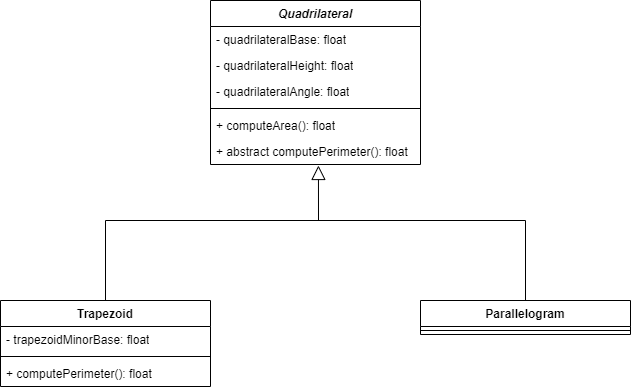

The diagram above was exported from draw.io. Its source (the exported page's mxGraphModel, read from the mxfile embedded in the PNG):
<mxGraphModel dx="1434" dy="790" grid="1" gridSize="10" guides="1" tooltips="1" connect="1" arrows="1" fold="1" page="1" pageScale="1" pageWidth="827" pageHeight="1169" math="0" shadow="0">
  <root>
    <mxCell id="0" />
    <mxCell id="1" parent="0" />
    <mxCell id="ysACyZ9QzvuFuehqx3cf-1" value="&lt;i&gt;Quadrilateral&lt;/i&gt;" style="swimlane;fontStyle=1;align=center;verticalAlign=top;childLayout=stackLayout;horizontal=1;startSize=26;horizontalStack=0;resizeParent=1;resizeParentMax=0;resizeLast=0;collapsible=1;marginBottom=0;whiteSpace=wrap;html=1;" vertex="1" parent="1">
      <mxGeometry x="309" y="60" width="210" height="164" as="geometry" />
    </mxCell>
    <mxCell id="ysACyZ9QzvuFuehqx3cf-2" value="- quadrilateralBase: float" style="text;strokeColor=none;fillColor=none;align=left;verticalAlign=top;spacingLeft=4;spacingRight=4;overflow=hidden;rotatable=0;points=[[0,0.5],[1,0.5]];portConstraint=eastwest;whiteSpace=wrap;html=1;" vertex="1" parent="ysACyZ9QzvuFuehqx3cf-1">
      <mxGeometry y="26" width="210" height="26" as="geometry" />
    </mxCell>
    <mxCell id="ysACyZ9QzvuFuehqx3cf-6" value="- quadrilateralHeight: float" style="text;strokeColor=none;fillColor=none;align=left;verticalAlign=top;spacingLeft=4;spacingRight=4;overflow=hidden;rotatable=0;points=[[0,0.5],[1,0.5]];portConstraint=eastwest;whiteSpace=wrap;html=1;" vertex="1" parent="ysACyZ9QzvuFuehqx3cf-1">
      <mxGeometry y="52" width="210" height="26" as="geometry" />
    </mxCell>
    <mxCell id="ysACyZ9QzvuFuehqx3cf-5" value="- quadrilateralAngle: float" style="text;strokeColor=none;fillColor=none;align=left;verticalAlign=top;spacingLeft=4;spacingRight=4;overflow=hidden;rotatable=0;points=[[0,0.5],[1,0.5]];portConstraint=eastwest;whiteSpace=wrap;html=1;" vertex="1" parent="ysACyZ9QzvuFuehqx3cf-1">
      <mxGeometry y="78" width="210" height="26" as="geometry" />
    </mxCell>
    <mxCell id="ysACyZ9QzvuFuehqx3cf-3" value="" style="line;strokeWidth=1;fillColor=none;align=left;verticalAlign=middle;spacingTop=-1;spacingLeft=3;spacingRight=3;rotatable=0;labelPosition=right;points=[];portConstraint=eastwest;strokeColor=inherit;" vertex="1" parent="ysACyZ9QzvuFuehqx3cf-1">
      <mxGeometry y="104" width="210" height="8" as="geometry" />
    </mxCell>
    <mxCell id="ysACyZ9QzvuFuehqx3cf-4" value="+ computeArea(): float" style="text;strokeColor=none;fillColor=none;align=left;verticalAlign=top;spacingLeft=4;spacingRight=4;overflow=hidden;rotatable=0;points=[[0,0.5],[1,0.5]];portConstraint=eastwest;whiteSpace=wrap;html=1;" vertex="1" parent="ysACyZ9QzvuFuehqx3cf-1">
      <mxGeometry y="112" width="210" height="26" as="geometry" />
    </mxCell>
    <mxCell id="ysACyZ9QzvuFuehqx3cf-7" value="+ abstract computePerimeter(): float" style="text;strokeColor=none;fillColor=none;align=left;verticalAlign=top;spacingLeft=4;spacingRight=4;overflow=hidden;rotatable=0;points=[[0,0.5],[1,0.5]];portConstraint=eastwest;whiteSpace=wrap;html=1;" vertex="1" parent="ysACyZ9QzvuFuehqx3cf-1">
      <mxGeometry y="138" width="210" height="26" as="geometry" />
    </mxCell>
    <mxCell id="ysACyZ9QzvuFuehqx3cf-8" value="Trapezoid" style="swimlane;fontStyle=1;align=center;verticalAlign=top;childLayout=stackLayout;horizontal=1;startSize=26;horizontalStack=0;resizeParent=1;resizeParentMax=0;resizeLast=0;collapsible=1;marginBottom=0;whiteSpace=wrap;html=1;" vertex="1" parent="1">
      <mxGeometry x="99" y="360" width="210" height="86" as="geometry" />
    </mxCell>
    <mxCell id="ysACyZ9QzvuFuehqx3cf-9" value="- trapezoidMinorBase: float" style="text;strokeColor=none;fillColor=none;align=left;verticalAlign=top;spacingLeft=4;spacingRight=4;overflow=hidden;rotatable=0;points=[[0,0.5],[1,0.5]];portConstraint=eastwest;whiteSpace=wrap;html=1;" vertex="1" parent="ysACyZ9QzvuFuehqx3cf-8">
      <mxGeometry y="26" width="210" height="26" as="geometry" />
    </mxCell>
    <mxCell id="ysACyZ9QzvuFuehqx3cf-12" value="" style="line;strokeWidth=1;fillColor=none;align=left;verticalAlign=middle;spacingTop=-1;spacingLeft=3;spacingRight=3;rotatable=0;labelPosition=right;points=[];portConstraint=eastwest;strokeColor=inherit;" vertex="1" parent="ysACyZ9QzvuFuehqx3cf-8">
      <mxGeometry y="52" width="210" height="8" as="geometry" />
    </mxCell>
    <mxCell id="ysACyZ9QzvuFuehqx3cf-14" value="+ computePerimeter(): float" style="text;strokeColor=none;fillColor=none;align=left;verticalAlign=top;spacingLeft=4;spacingRight=4;overflow=hidden;rotatable=0;points=[[0,0.5],[1,0.5]];portConstraint=eastwest;whiteSpace=wrap;html=1;" vertex="1" parent="ysACyZ9QzvuFuehqx3cf-8">
      <mxGeometry y="60" width="210" height="26" as="geometry" />
    </mxCell>
    <mxCell id="ysACyZ9QzvuFuehqx3cf-15" value="Parallelogram" style="swimlane;fontStyle=1;align=center;verticalAlign=top;childLayout=stackLayout;horizontal=1;startSize=26;horizontalStack=0;resizeParent=1;resizeParentMax=0;resizeLast=0;collapsible=1;marginBottom=0;whiteSpace=wrap;html=1;" vertex="1" parent="1">
      <mxGeometry x="519" y="360" width="210" height="34" as="geometry" />
    </mxCell>
    <mxCell id="ysACyZ9QzvuFuehqx3cf-19" value="" style="line;strokeWidth=1;fillColor=none;align=left;verticalAlign=middle;spacingTop=-1;spacingLeft=3;spacingRight=3;rotatable=0;labelPosition=right;points=[];portConstraint=eastwest;strokeColor=inherit;" vertex="1" parent="ysACyZ9QzvuFuehqx3cf-15">
      <mxGeometry y="26" width="210" height="8" as="geometry" />
    </mxCell>
    <mxCell id="ysACyZ9QzvuFuehqx3cf-23" value="" style="endArrow=block;endFill=0;endSize=12;html=1;rounded=0;exitX=0.5;exitY=0;exitDx=0;exitDy=0;entryX=0.514;entryY=1.038;entryDx=0;entryDy=0;entryPerimeter=0;" edge="1" parent="1" source="ysACyZ9QzvuFuehqx3cf-8" target="ysACyZ9QzvuFuehqx3cf-7">
      <mxGeometry width="160" relative="1" as="geometry">
        <mxPoint x="330" y="410" as="sourcePoint" />
        <mxPoint x="370" y="300" as="targetPoint" />
        <Array as="points">
          <mxPoint x="204" y="280" />
          <mxPoint x="417" y="280" />
        </Array>
      </mxGeometry>
    </mxCell>
    <mxCell id="ysACyZ9QzvuFuehqx3cf-24" value="" style="endArrow=none;endFill=0;endSize=12;html=1;rounded=0;exitX=0.5;exitY=0;exitDx=0;exitDy=0;" edge="1" parent="1" source="ysACyZ9QzvuFuehqx3cf-15">
      <mxGeometry width="160" relative="1" as="geometry">
        <mxPoint x="330" y="410" as="sourcePoint" />
        <mxPoint x="400" y="280" as="targetPoint" />
        <Array as="points">
          <mxPoint x="624" y="280" />
        </Array>
      </mxGeometry>
    </mxCell>
  </root>
</mxGraphModel>